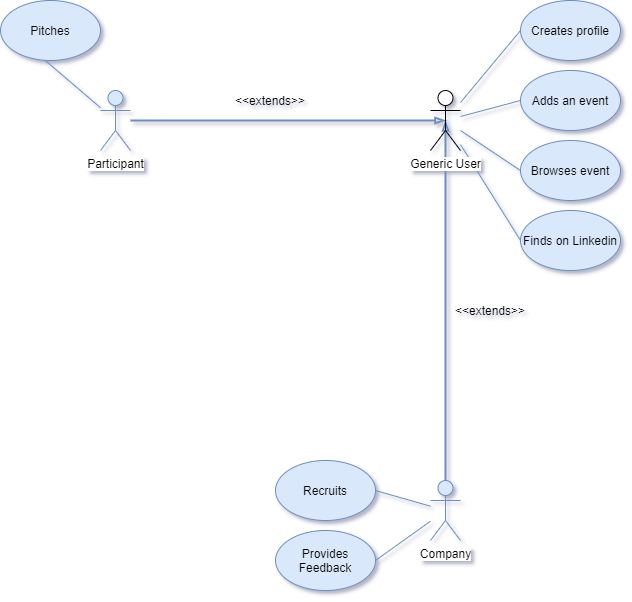

The diagram above was exported from draw.io. Its source (the exported page's mxGraphModel, read from the mxfile embedded in the PNG):
<mxGraphModel dx="782" dy="438" grid="1" gridSize="10" guides="1" tooltips="1" connect="1" arrows="1" fold="1" page="1" pageScale="1" pageWidth="850" pageHeight="1100" math="0" shadow="0">
  <root>
    <mxCell id="0" />
    <mxCell id="1" parent="0" />
    <mxCell id="TRL2bqGf-qjNDOTzj-r7-28" style="edgeStyle=none;rounded=0;orthogonalLoop=1;jettySize=auto;html=1;entryX=0.44;entryY=0.989;entryDx=0;entryDy=0;endArrow=none;endFill=0;fillColor=#dae8fc;strokeColor=#6c8ebf;entryPerimeter=0;" edge="1" parent="1" source="TRL2bqGf-qjNDOTzj-r7-1" target="TRL2bqGf-qjNDOTzj-r7-27">
      <mxGeometry relative="1" as="geometry" />
    </mxCell>
    <mxCell id="TRL2bqGf-qjNDOTzj-r7-34" style="edgeStyle=none;rounded=0;orthogonalLoop=1;jettySize=auto;html=1;entryX=0.5;entryY=0.5;entryDx=0;entryDy=0;entryPerimeter=0;endArrow=blockThin;endFill=0;strokeWidth=2;fillColor=#dae8fc;strokeColor=#6c8ebf;" edge="1" parent="1" source="TRL2bqGf-qjNDOTzj-r7-1" target="TRL2bqGf-qjNDOTzj-r7-32">
      <mxGeometry relative="1" as="geometry" />
    </mxCell>
    <mxCell id="TRL2bqGf-qjNDOTzj-r7-1" value="Participant" style="shape=umlActor;verticalLabelPosition=bottom;labelBackgroundColor=#ffffff;verticalAlign=top;html=1;outlineConnect=0;fillColor=#dae8fc;strokeColor=#6c8ebf;" vertex="1" parent="1">
      <mxGeometry x="160" y="260" width="30" height="60" as="geometry" />
    </mxCell>
    <mxCell id="TRL2bqGf-qjNDOTzj-r7-26" style="edgeStyle=none;rounded=0;orthogonalLoop=1;jettySize=auto;html=1;entryX=1;entryY=0.5;entryDx=0;entryDy=0;endArrow=none;endFill=0;fillColor=#dae8fc;strokeColor=#6c8ebf;" edge="1" parent="1" source="TRL2bqGf-qjNDOTzj-r7-2" target="TRL2bqGf-qjNDOTzj-r7-25">
      <mxGeometry relative="1" as="geometry" />
    </mxCell>
    <mxCell id="TRL2bqGf-qjNDOTzj-r7-31" style="edgeStyle=none;rounded=0;orthogonalLoop=1;jettySize=auto;html=1;entryX=1;entryY=0.5;entryDx=0;entryDy=0;endArrow=none;endFill=0;fillColor=#dae8fc;strokeColor=#6c8ebf;" edge="1" parent="1" source="TRL2bqGf-qjNDOTzj-r7-2" target="TRL2bqGf-qjNDOTzj-r7-29">
      <mxGeometry relative="1" as="geometry" />
    </mxCell>
    <mxCell id="TRL2bqGf-qjNDOTzj-r7-35" style="edgeStyle=none;rounded=0;orthogonalLoop=1;jettySize=auto;html=1;entryX=0.5;entryY=0.5;entryDx=0;entryDy=0;entryPerimeter=0;endArrow=blockThin;endFill=0;strokeWidth=2;fillColor=#dae8fc;strokeColor=#6c8ebf;" edge="1" parent="1" source="TRL2bqGf-qjNDOTzj-r7-2" target="TRL2bqGf-qjNDOTzj-r7-32">
      <mxGeometry relative="1" as="geometry" />
    </mxCell>
    <mxCell id="TRL2bqGf-qjNDOTzj-r7-2" value="Company" style="shape=umlActor;verticalLabelPosition=bottom;labelBackgroundColor=#ffffff;verticalAlign=top;html=1;outlineConnect=0;fillColor=#dae8fc;strokeColor=#6c8ebf;" vertex="1" parent="1">
      <mxGeometry x="490" y="650" width="30" height="60" as="geometry" />
    </mxCell>
    <mxCell id="TRL2bqGf-qjNDOTzj-r7-25" value="Recruits" style="ellipse;whiteSpace=wrap;html=1;fillColor=#dae8fc;strokeColor=#6c8ebf;" vertex="1" parent="1">
      <mxGeometry x="335" y="630" width="100" height="60" as="geometry" />
    </mxCell>
    <mxCell id="TRL2bqGf-qjNDOTzj-r7-27" value="Pitches" style="ellipse;whiteSpace=wrap;html=1;fillColor=#dae8fc;strokeColor=#6c8ebf;" vertex="1" parent="1">
      <mxGeometry x="60" y="170" width="100" height="60" as="geometry" />
    </mxCell>
    <mxCell id="TRL2bqGf-qjNDOTzj-r7-29" value="Provides Feedback" style="ellipse;whiteSpace=wrap;html=1;fillColor=#dae8fc;strokeColor=#6c8ebf;" vertex="1" parent="1">
      <mxGeometry x="335" y="700" width="100" height="60" as="geometry" />
    </mxCell>
    <mxCell id="TRL2bqGf-qjNDOTzj-r7-42" style="edgeStyle=none;rounded=0;orthogonalLoop=1;jettySize=auto;html=1;entryX=0;entryY=0.5;entryDx=0;entryDy=0;endArrow=none;endFill=0;strokeWidth=1;fillColor=#dae8fc;strokeColor=#6c8ebf;" edge="1" parent="1" source="TRL2bqGf-qjNDOTzj-r7-32" target="TRL2bqGf-qjNDOTzj-r7-41">
      <mxGeometry relative="1" as="geometry" />
    </mxCell>
    <mxCell id="TRL2bqGf-qjNDOTzj-r7-43" style="edgeStyle=none;rounded=0;orthogonalLoop=1;jettySize=auto;html=1;entryX=0;entryY=0.5;entryDx=0;entryDy=0;endArrow=none;endFill=0;strokeWidth=1;fillColor=#dae8fc;strokeColor=#6c8ebf;" edge="1" parent="1" source="TRL2bqGf-qjNDOTzj-r7-32" target="TRL2bqGf-qjNDOTzj-r7-40">
      <mxGeometry relative="1" as="geometry" />
    </mxCell>
    <mxCell id="TRL2bqGf-qjNDOTzj-r7-44" style="edgeStyle=none;rounded=0;orthogonalLoop=1;jettySize=auto;html=1;entryX=0;entryY=0.5;entryDx=0;entryDy=0;endArrow=none;endFill=0;strokeWidth=1;fillColor=#dae8fc;strokeColor=#6c8ebf;" edge="1" parent="1" source="TRL2bqGf-qjNDOTzj-r7-32" target="TRL2bqGf-qjNDOTzj-r7-39">
      <mxGeometry relative="1" as="geometry" />
    </mxCell>
    <mxCell id="TRL2bqGf-qjNDOTzj-r7-45" style="edgeStyle=none;rounded=0;orthogonalLoop=1;jettySize=auto;html=1;entryX=0;entryY=0.5;entryDx=0;entryDy=0;endArrow=none;endFill=0;strokeWidth=1;fillColor=#dae8fc;strokeColor=#6c8ebf;" edge="1" parent="1" source="TRL2bqGf-qjNDOTzj-r7-32" target="TRL2bqGf-qjNDOTzj-r7-38">
      <mxGeometry relative="1" as="geometry" />
    </mxCell>
    <mxCell id="TRL2bqGf-qjNDOTzj-r7-32" value="Generic User" style="shape=umlActor;verticalLabelPosition=bottom;labelBackgroundColor=#ffffff;verticalAlign=top;html=1;outlineConnect=0;" vertex="1" parent="1">
      <mxGeometry x="490" y="260" width="30" height="60" as="geometry" />
    </mxCell>
    <mxCell id="TRL2bqGf-qjNDOTzj-r7-36" value="&amp;lt;&amp;lt;extends&amp;gt;&amp;gt;" style="text;html=1;align=center;verticalAlign=middle;whiteSpace=wrap;rounded=0;" vertex="1" parent="1">
      <mxGeometry x="290" y="260" width="80" height="20" as="geometry" />
    </mxCell>
    <mxCell id="TRL2bqGf-qjNDOTzj-r7-37" value="&amp;lt;&amp;lt;extends&amp;gt;&amp;gt;" style="text;html=1;align=center;verticalAlign=middle;whiteSpace=wrap;rounded=0;" vertex="1" parent="1">
      <mxGeometry x="510" y="470" width="80" height="20" as="geometry" />
    </mxCell>
    <mxCell id="TRL2bqGf-qjNDOTzj-r7-38" value="Finds on Linkedin" style="ellipse;whiteSpace=wrap;html=1;fillColor=#dae8fc;strokeColor=#6c8ebf;" vertex="1" parent="1">
      <mxGeometry x="580" y="380" width="100" height="60" as="geometry" />
    </mxCell>
    <mxCell id="TRL2bqGf-qjNDOTzj-r7-39" value="Browses event" style="ellipse;whiteSpace=wrap;html=1;fillColor=#dae8fc;strokeColor=#6c8ebf;" vertex="1" parent="1">
      <mxGeometry x="580" y="310" width="100" height="60" as="geometry" />
    </mxCell>
    <mxCell id="TRL2bqGf-qjNDOTzj-r7-40" value="Adds an event" style="ellipse;whiteSpace=wrap;html=1;fillColor=#dae8fc;strokeColor=#6c8ebf;" vertex="1" parent="1">
      <mxGeometry x="580" y="240" width="100" height="60" as="geometry" />
    </mxCell>
    <mxCell id="TRL2bqGf-qjNDOTzj-r7-41" value="Creates profile" style="ellipse;whiteSpace=wrap;html=1;fillColor=#dae8fc;strokeColor=#6c8ebf;" vertex="1" parent="1">
      <mxGeometry x="580" y="170" width="100" height="60" as="geometry" />
    </mxCell>
  </root>
</mxGraphModel>